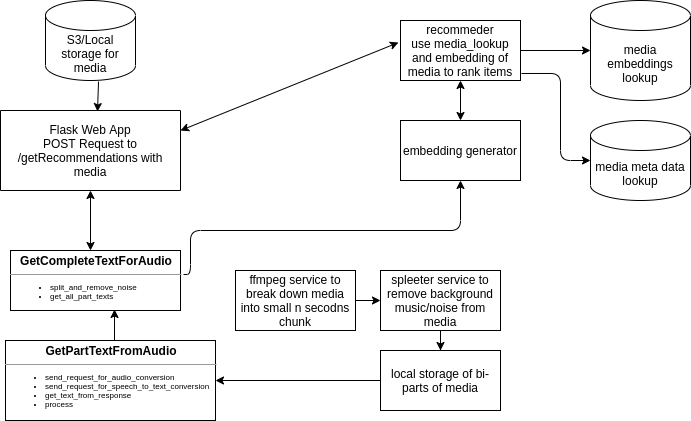

The diagram above was exported from draw.io. Its source (the exported page's mxGraphModel, read from the mxfile embedded in the PNG):
<mxGraphModel dx="815" dy="462" grid="1" gridSize="10" guides="1" tooltips="1" connect="1" arrows="1" fold="1" page="1" pageScale="1" pageWidth="850" pageHeight="1100" math="0" shadow="0">
  <root>
    <mxCell id="0" />
    <mxCell id="1" parent="0" />
    <object label="media embeddings lookup" id="ecv_xhiXng8aMrUpjAXx-1">
      <mxCell style="shape=cylinder3;whiteSpace=wrap;html=1;boundedLbl=1;backgroundOutline=1;size=15;" vertex="1" parent="1">
        <mxGeometry x="720" y="10" width="100" height="100" as="geometry" />
      </mxCell>
    </object>
    <mxCell id="ecv_xhiXng8aMrUpjAXx-3" value="media meta data lookup" style="shape=cylinder3;whiteSpace=wrap;html=1;boundedLbl=1;backgroundOutline=1;size=15;" vertex="1" parent="1">
      <mxGeometry x="720" y="130" width="100" height="80" as="geometry" />
    </mxCell>
    <mxCell id="ecv_xhiXng8aMrUpjAXx-5" value="S3/Local storage for media" style="shape=cylinder3;whiteSpace=wrap;html=1;boundedLbl=1;backgroundOutline=1;size=15;" vertex="1" parent="1">
      <mxGeometry x="175" y="10" width="90" height="80" as="geometry" />
    </mxCell>
    <mxCell id="ecv_xhiXng8aMrUpjAXx-8" value="Flask Web App&lt;br&gt;POST Request to /getRecommendations with media" style="rounded=0;whiteSpace=wrap;html=1;direction=south;" vertex="1" parent="1">
      <mxGeometry x="130" y="120" width="180" height="80" as="geometry" />
    </mxCell>
    <mxCell id="ecv_xhiXng8aMrUpjAXx-9" value="" style="endArrow=classic;html=1;exitX=0.589;exitY=1.013;exitDx=0;exitDy=0;exitPerimeter=0;entryX=0.013;entryY=0.461;entryDx=0;entryDy=0;entryPerimeter=0;" edge="1" parent="1" source="ecv_xhiXng8aMrUpjAXx-5" target="ecv_xhiXng8aMrUpjAXx-8">
      <mxGeometry width="50" height="50" relative="1" as="geometry">
        <mxPoint x="390" y="270" as="sourcePoint" />
        <mxPoint x="120" y="180" as="targetPoint" />
      </mxGeometry>
    </mxCell>
    <mxCell id="ecv_xhiXng8aMrUpjAXx-19" value="ffmpeg service to break down media into small n secodns chunk" style="rounded=0;whiteSpace=wrap;html=1;" vertex="1" parent="1">
      <mxGeometry x="365" y="280" width="120" height="60" as="geometry" />
    </mxCell>
    <mxCell id="ecv_xhiXng8aMrUpjAXx-25" value="" style="endArrow=classic;html=1;exitX=1;exitY=0.5;exitDx=0;exitDy=0;entryX=0;entryY=0.5;entryDx=0;entryDy=0;" edge="1" parent="1" source="ecv_xhiXng8aMrUpjAXx-19" target="ecv_xhiXng8aMrUpjAXx-24">
      <mxGeometry width="50" height="50" relative="1" as="geometry">
        <mxPoint x="390" y="250" as="sourcePoint" />
        <mxPoint x="440" y="200" as="targetPoint" />
      </mxGeometry>
    </mxCell>
    <mxCell id="ecv_xhiXng8aMrUpjAXx-27" value="&lt;p style=&quot;margin: 0px ; margin-top: 4px ; text-align: center&quot;&gt;&lt;b&gt;GetCompleteTextForAudio&lt;/b&gt;&lt;br&gt;&lt;/p&gt;&lt;hr size=&quot;1&quot;&gt;&lt;div style=&quot;height: 2px ; font-size: 8px&quot;&gt;&lt;ul&gt;&lt;li&gt;split_and_remove_noise&lt;br&gt;&lt;/li&gt;&lt;li&gt;get_all_part_texts&lt;br&gt;&lt;/li&gt;&lt;/ul&gt;&lt;/div&gt;" style="verticalAlign=top;align=left;overflow=fill;fontSize=12;fontFamily=Helvetica;html=1;" vertex="1" parent="1">
      <mxGeometry x="140" y="260" width="170" height="60" as="geometry" />
    </mxCell>
    <mxCell id="ecv_xhiXng8aMrUpjAXx-28" value="&lt;p style=&quot;margin: 0px ; margin-top: 4px ; text-align: center&quot;&gt;&lt;b&gt;GetPartTextFromAudio&lt;/b&gt;&lt;br&gt;&lt;/p&gt;&lt;hr size=&quot;1&quot;&gt;&lt;div style=&quot;height: 2px ; font-size: 8px&quot;&gt;&lt;ul&gt;&lt;li&gt;send_request_for_audio_conversion&lt;br&gt;&lt;/li&gt;&lt;li&gt;send_request_for_speech_to_text_conversion&lt;br&gt;&lt;/li&gt;&lt;li&gt;get_text_from_response&lt;br&gt;&lt;/li&gt;&lt;li&gt;process&lt;br&gt;&lt;/li&gt;&lt;/ul&gt;&lt;/div&gt;" style="verticalAlign=top;align=left;overflow=fill;fontSize=12;fontFamily=Helvetica;html=1;" vertex="1" parent="1">
      <mxGeometry x="135" y="350" width="210" height="80" as="geometry" />
    </mxCell>
    <mxCell id="ecv_xhiXng8aMrUpjAXx-35" value="" style="edgeStyle=orthogonalEdgeStyle;rounded=0;orthogonalLoop=1;jettySize=auto;html=1;" edge="1" parent="1" source="ecv_xhiXng8aMrUpjAXx-24" target="ecv_xhiXng8aMrUpjAXx-34">
      <mxGeometry relative="1" as="geometry" />
    </mxCell>
    <mxCell id="ecv_xhiXng8aMrUpjAXx-24" value="spleeter service to remove background music/noise from media" style="rounded=0;whiteSpace=wrap;html=1;" vertex="1" parent="1">
      <mxGeometry x="510" y="280" width="120" height="60" as="geometry" />
    </mxCell>
    <mxCell id="ecv_xhiXng8aMrUpjAXx-36" style="edgeStyle=orthogonalEdgeStyle;rounded=0;orthogonalLoop=1;jettySize=auto;html=1;entryX=1;entryY=0.5;entryDx=0;entryDy=0;" edge="1" parent="1" source="ecv_xhiXng8aMrUpjAXx-34" target="ecv_xhiXng8aMrUpjAXx-28">
      <mxGeometry relative="1" as="geometry" />
    </mxCell>
    <mxCell id="ecv_xhiXng8aMrUpjAXx-34" value="local storage of bi-parts of media" style="rounded=0;whiteSpace=wrap;html=1;" vertex="1" parent="1">
      <mxGeometry x="510" y="360" width="120" height="60" as="geometry" />
    </mxCell>
    <mxCell id="ecv_xhiXng8aMrUpjAXx-37" value="" style="endArrow=classic;html=1;entryX=0.612;entryY=0.983;entryDx=0;entryDy=0;entryPerimeter=0;" edge="1" parent="1" target="ecv_xhiXng8aMrUpjAXx-27">
      <mxGeometry width="50" height="50" relative="1" as="geometry">
        <mxPoint x="244" y="350" as="sourcePoint" />
        <mxPoint x="440" y="210" as="targetPoint" />
      </mxGeometry>
    </mxCell>
    <mxCell id="ecv_xhiXng8aMrUpjAXx-38" value="recommeder&lt;br&gt;use media_lookup and embedding of media to rank items" style="rounded=0;whiteSpace=wrap;html=1;" vertex="1" parent="1">
      <mxGeometry x="530" y="30" width="120" height="60" as="geometry" />
    </mxCell>
    <mxCell id="ecv_xhiXng8aMrUpjAXx-39" value="" style="endArrow=classic;startArrow=classic;html=1;exitX=0.25;exitY=0;exitDx=0;exitDy=0;entryX=-0.017;entryY=0.367;entryDx=0;entryDy=0;entryPerimeter=0;" edge="1" parent="1" source="ecv_xhiXng8aMrUpjAXx-8" target="ecv_xhiXng8aMrUpjAXx-38">
      <mxGeometry width="50" height="50" relative="1" as="geometry">
        <mxPoint x="390" y="240" as="sourcePoint" />
        <mxPoint x="440" y="190" as="targetPoint" />
      </mxGeometry>
    </mxCell>
    <mxCell id="ecv_xhiXng8aMrUpjAXx-40" value="" style="endArrow=classic;html=1;entryX=0;entryY=0.5;entryDx=0;entryDy=0;entryPerimeter=0;exitX=1;exitY=0.5;exitDx=0;exitDy=0;" edge="1" parent="1" source="ecv_xhiXng8aMrUpjAXx-38" target="ecv_xhiXng8aMrUpjAXx-1">
      <mxGeometry width="50" height="50" relative="1" as="geometry">
        <mxPoint x="390" y="240" as="sourcePoint" />
        <mxPoint x="440" y="190" as="targetPoint" />
      </mxGeometry>
    </mxCell>
    <mxCell id="ecv_xhiXng8aMrUpjAXx-41" value="" style="endArrow=classic;html=1;exitX=1.008;exitY=0.883;exitDx=0;exitDy=0;entryX=0;entryY=0.5;entryDx=0;entryDy=0;entryPerimeter=0;exitPerimeter=0;" edge="1" parent="1" source="ecv_xhiXng8aMrUpjAXx-38" target="ecv_xhiXng8aMrUpjAXx-3">
      <mxGeometry width="50" height="50" relative="1" as="geometry">
        <mxPoint x="390" y="240" as="sourcePoint" />
        <mxPoint x="440" y="190" as="targetPoint" />
        <Array as="points">
          <mxPoint x="690" y="83" />
          <mxPoint x="690" y="170" />
        </Array>
      </mxGeometry>
    </mxCell>
    <mxCell id="ecv_xhiXng8aMrUpjAXx-42" value="embedding generator" style="rounded=0;whiteSpace=wrap;html=1;" vertex="1" parent="1">
      <mxGeometry x="530" y="130" width="120" height="60" as="geometry" />
    </mxCell>
    <mxCell id="ecv_xhiXng8aMrUpjAXx-44" value="" style="endArrow=classic;html=1;exitX=1.018;exitY=0.4;exitDx=0;exitDy=0;exitPerimeter=0;entryX=0.5;entryY=1;entryDx=0;entryDy=0;" edge="1" parent="1" source="ecv_xhiXng8aMrUpjAXx-27" target="ecv_xhiXng8aMrUpjAXx-42">
      <mxGeometry width="50" height="50" relative="1" as="geometry">
        <mxPoint x="390" y="290" as="sourcePoint" />
        <mxPoint x="440" y="240" as="targetPoint" />
        <Array as="points">
          <mxPoint x="320" y="284" />
          <mxPoint x="320" y="240" />
          <mxPoint x="590" y="240" />
        </Array>
      </mxGeometry>
    </mxCell>
    <mxCell id="ecv_xhiXng8aMrUpjAXx-46" value="" style="endArrow=classic;startArrow=classic;html=1;entryX=0.5;entryY=1;entryDx=0;entryDy=0;exitX=0.5;exitY=0;exitDx=0;exitDy=0;" edge="1" parent="1" source="ecv_xhiXng8aMrUpjAXx-42" target="ecv_xhiXng8aMrUpjAXx-38">
      <mxGeometry width="50" height="50" relative="1" as="geometry">
        <mxPoint x="390" y="290" as="sourcePoint" />
        <mxPoint x="580" y="110" as="targetPoint" />
      </mxGeometry>
    </mxCell>
    <mxCell id="ecv_xhiXng8aMrUpjAXx-47" value="" style="endArrow=classic;startArrow=classic;html=1;entryX=1;entryY=0.5;entryDx=0;entryDy=0;" edge="1" parent="1" target="ecv_xhiXng8aMrUpjAXx-8">
      <mxGeometry width="50" height="50" relative="1" as="geometry">
        <mxPoint x="220" y="260" as="sourcePoint" />
        <mxPoint x="510" y="190" as="targetPoint" />
      </mxGeometry>
    </mxCell>
  </root>
</mxGraphModel>